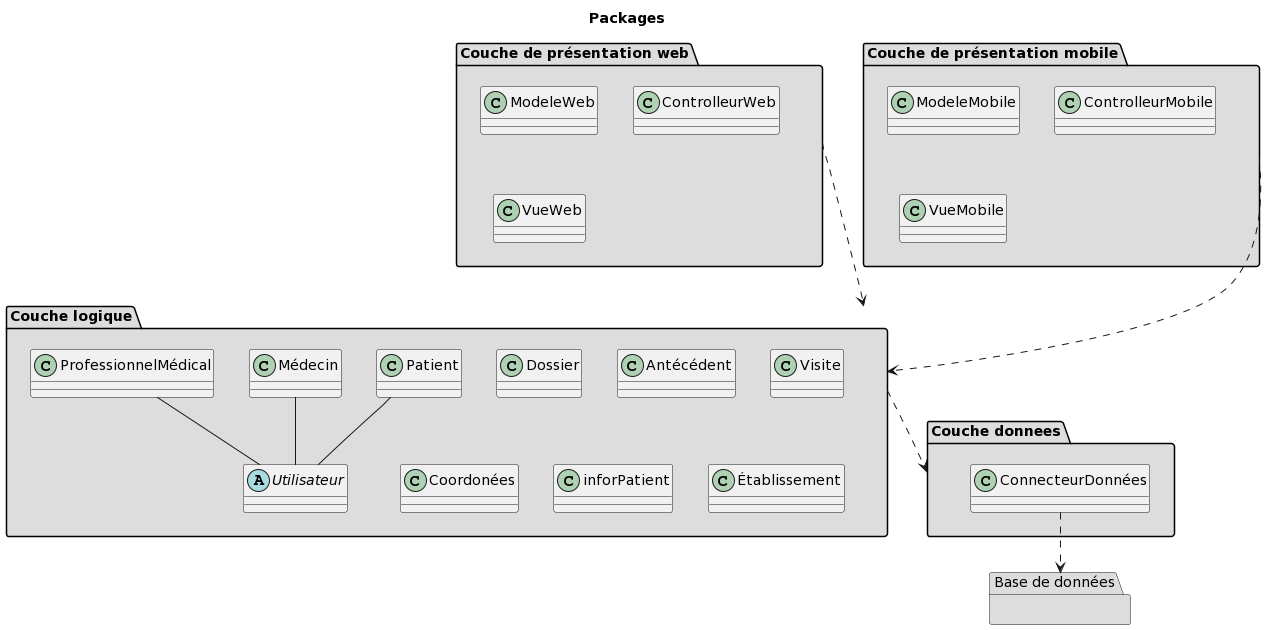

The diagram above was rendered by PlantUML. Its source (embedded in the PNG):
@startuml
title Packages

package "Couche de présentation web" #DDDDDD {
  class ModeleWeb {}
  class ControlleurWeb{}
  class VueWeb{}
}

package "Couche de présentation mobile" #DDDDDD {
  class ModeleMobile {}
  class ControlleurMobile{}
  class VueMobile{}
}

package "Couche logique" #DDDDDD  {
  class "Patient" {}
  class "Dossier" {}
  class "Antécédent" {}
  class "Visite" {}
  class "Médecin" {}
  class "Coordonées" {}
  class "ProfessionnelMédical" {}
  class "inforPatient" {}
  abstract "Utilisateur" {}
  class "Établissement" {}
}

package "Couche donnees"  #DDDDDD  {
  class "ConnecteurDonnées" {}
}

package "Base de données"  #DDDDDD  {}

"Couche logique" ..> "Couche donnees"
"Couche de présentation web" ..> "Couche logique"
"ConnecteurDonnées" ..> "Base de données"
"Couche de présentation mobile" ..> "Couche logique"
"Patient" -- "Utilisateur"
"Médecin" -- "Utilisateur"
"ProfessionnelMédical" -- "Utilisateur"
@enduml